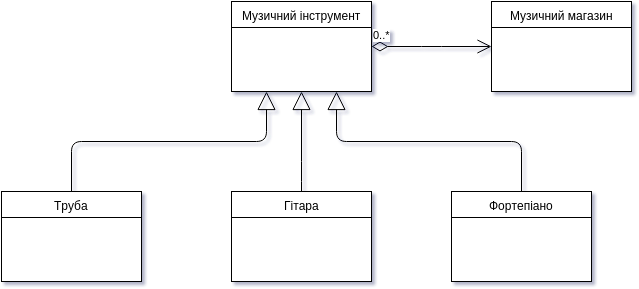

The diagram above was exported from draw.io. Its source (the exported page's mxGraphModel, read from the mxfile embedded in the PNG):
<mxGraphModel dx="837" dy="592" grid="1" gridSize="10" guides="1" tooltips="1" connect="1" arrows="1" fold="1" page="1" pageScale="1" pageWidth="826" pageHeight="1169" background="#ffffff" math="0">
  <root>
    <mxCell id="0" />
    <mxCell id="1" parent="0" />
    <mxCell id="2" value="Гітара" style="swimlane;html=1;fontStyle=0;childLayout=stackLayout;horizontal=1;startSize=26;fillColor=none;horizontalStack=0;resizeParent=1;resizeLast=0;collapsible=1;marginBottom=0;swimlaneFillColor=#ffffff;" vertex="1" parent="1">
      <mxGeometry x="320" y="280" width="140" height="90" as="geometry" />
    </mxCell>
    <mxCell id="6" value="Фортепіано" style="swimlane;html=1;fontStyle=0;childLayout=stackLayout;horizontal=1;startSize=26;fillColor=none;horizontalStack=0;resizeParent=1;resizeLast=0;collapsible=1;marginBottom=0;swimlaneFillColor=#ffffff;" vertex="1" parent="1">
      <mxGeometry x="540" y="280" width="140" height="90" as="geometry" />
    </mxCell>
    <mxCell id="7" value="Труба" style="swimlane;html=1;fontStyle=0;childLayout=stackLayout;horizontal=1;startSize=26;fillColor=none;horizontalStack=0;resizeParent=1;resizeLast=0;collapsible=1;marginBottom=0;swimlaneFillColor=#ffffff;" vertex="1" parent="1">
      <mxGeometry x="90" y="280" width="140" height="90" as="geometry" />
    </mxCell>
    <mxCell id="8" value="Музичний інструмент" style="swimlane;html=1;fontStyle=0;childLayout=stackLayout;horizontal=1;startSize=26;fillColor=none;horizontalStack=0;resizeParent=1;resizeLast=0;collapsible=1;marginBottom=0;swimlaneFillColor=#ffffff;" vertex="1" parent="1">
      <mxGeometry x="320" y="90" width="140" height="90" as="geometry" />
    </mxCell>
    <mxCell id="9" value="" style="endArrow=block;endSize=16;endFill=0;html=1;exitX=0.5;exitY=0;entryX=0.25;entryY=1;edgeStyle=orthogonalEdgeStyle;" edge="1" parent="1" source="7" target="8">
      <mxGeometry width="160" relative="1" as="geometry">
        <mxPoint x="160" y="230" as="sourcePoint" />
        <mxPoint x="320" y="230" as="targetPoint" />
      </mxGeometry>
    </mxCell>
    <mxCell id="10" value="" style="endArrow=block;endSize=16;endFill=0;html=1;entryX=0.5;entryY=1;edgeStyle=orthogonalEdgeStyle;" edge="1" parent="1" target="8">
      <mxGeometry x="170" y="190" width="160" as="geometry">
        <mxPoint x="390" y="280" as="sourcePoint" />
        <mxPoint x="365" y="190" as="targetPoint" />
        <Array as="points">
          <mxPoint x="390" y="260" />
          <mxPoint x="390" y="260" />
        </Array>
      </mxGeometry>
    </mxCell>
    <mxCell id="11" value="" style="endArrow=block;endSize=16;endFill=0;html=1;exitX=0.5;exitY=0;entryX=0.75;entryY=1;edgeStyle=orthogonalEdgeStyle;" edge="1" parent="1" source="6" target="8">
      <mxGeometry x="180" y="200" width="160" as="geometry">
        <mxPoint x="180" y="300" as="sourcePoint" />
        <mxPoint x="375" y="200" as="targetPoint" />
        <Array as="points">
          <mxPoint x="610" y="230" />
          <mxPoint x="425" y="230" />
        </Array>
      </mxGeometry>
    </mxCell>
    <mxCell id="12" value="Музичний магазин" style="swimlane;html=1;fontStyle=0;childLayout=stackLayout;horizontal=1;startSize=26;fillColor=none;horizontalStack=0;resizeParent=1;resizeLast=0;collapsible=1;marginBottom=0;swimlaneFillColor=#ffffff;" vertex="1" parent="1">
      <mxGeometry x="580" y="90" width="140" height="90" as="geometry" />
    </mxCell>
    <mxCell id="14" value="0..*" style="endArrow=open;html=1;endSize=12;startArrow=diamondThin;startSize=14;startFill=0;edgeStyle=orthogonalEdgeStyle;align=left;verticalAlign=bottom;entryX=0;entryY=0.5;exitX=1;exitY=0.5;" edge="1" parent="1" source="8" target="12">
      <mxGeometry x="-1" y="3" relative="1" as="geometry">
        <mxPoint x="410" y="40" as="sourcePoint" />
        <mxPoint x="570" y="40" as="targetPoint" />
        <Array as="points">
          <mxPoint x="520" y="135" />
          <mxPoint x="520" y="135" />
        </Array>
      </mxGeometry>
    </mxCell>
  </root>
</mxGraphModel>